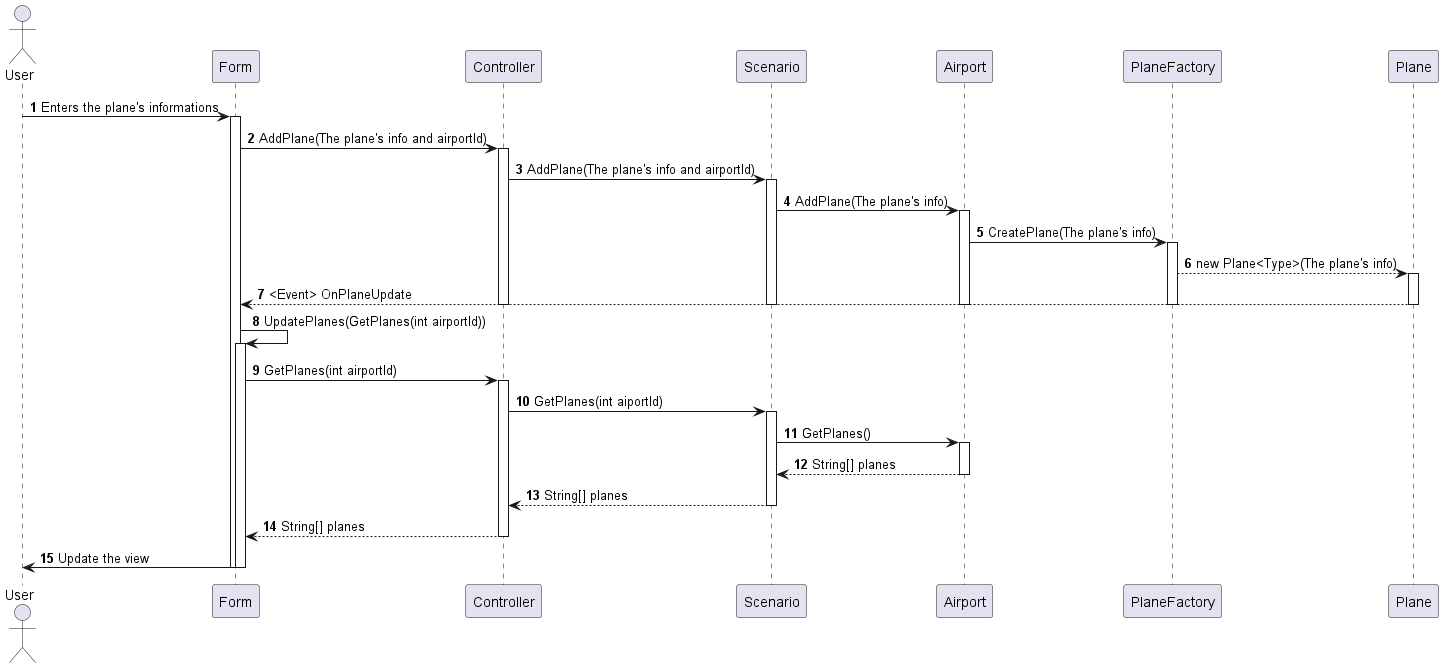

The diagram above was rendered by PlantUML. Its source (embedded in the PNG):
@startuml
'https://plantuml.com/sequence-diagram

autonumber

actor User
User -> Form : Enters the plane's informations
activate Form
Form -> Controller : AddPlane(The plane's info and airportId)
activate Controller
Controller -> Scenario : AddPlane(The plane's info and airportId)
activate Scenario
Scenario -> Airport : AddPlane(The plane's info)
activate Airport
Airport -> PlaneFactory : CreatePlane(The plane's info)
activate PlaneFactory
PlaneFactory --> Plane : new Plane<Type>(The plane's info)
activate Plane
Plane --> Form : <Event> OnPlaneUpdate
deactivate Plane
deactivate PlaneFactory
deactivate Airport
deactivate Controller
deactivate Scenario
Form -> Form : UpdatePlanes(GetPlanes(int airportId))
activate Form
Form -> Controller : GetPlanes(int airportId)
activate Controller
Controller -> Scenario : GetPlanes(int aiportId)
activate Scenario
Scenario -> Airport : GetPlanes()
activate Airport
Airport --> Scenario : String[] planes
deactivate Airport
Scenario --> Controller: String[] planes
deactivate Scenario
Controller --> Form: String[] planes
deactivate Controller
Form -> User : Update the view
deactivate Form
deactivate Form


@enduml